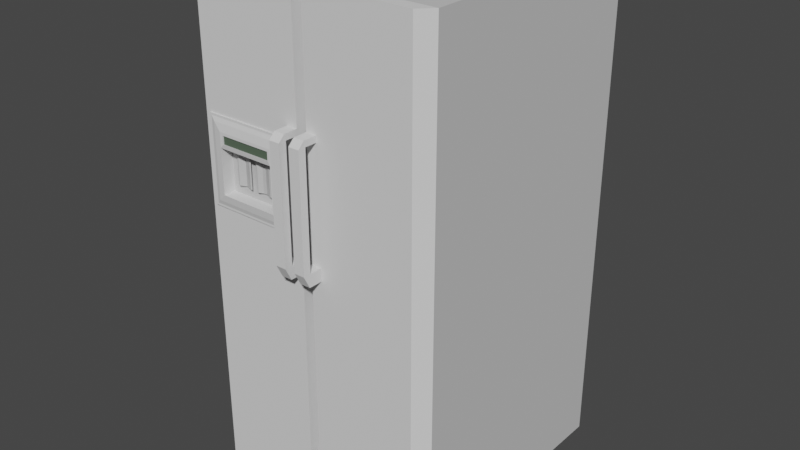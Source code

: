 # Source: Fridge.blend  (saved by Blender 2.83.19; exported with 4.5.12 LTS)
import bpy
from mathutils import Matrix  # noqa: F401  (used for matrix-valued properties, if any)

bpy.ops.wm.read_factory_settings(use_empty=True)
scene = bpy.context.scene
scene.name = 'Scene'

# ---- collections
col_collection = bpy.data.collections.new('Collection'); scene.collection.children.link(col_collection)

# ---- materials (node trees are filled in below, after node groups)
mat_base = bpy.data.materials.new('Base')
mat_base.use_transparent_shadow = False
mat_base.diffuse_color = (0.5926, 0.5926, 0.5926, 1.0)
mat_base.roughness = 1.0
mat_base.specular_intensity = 0.0
mat_steel = bpy.data.materials.new('Steel')
mat_steel.use_transparent_shadow = False
mat_steel.diffuse_color = (0.7484, 0.7484, 0.7484, 1.0)
mat_steel.specular_intensity = 1.0
mat_steel.metallic = 1.0
mat_panel = bpy.data.materials.new('Panel')
mat_panel.use_transparent_shadow = False
mat_panel.diffuse_color = (0.09306, 0.1301, 0.09084, 1.0)
mat_panel.specular_intensity = 1.0
mat_panel.metallic = 1.0

# ---- material node trees

# ---- world
world_world = bpy.data.worlds.new('World'); scene.world = world_world
world_world.use_nodes = True; world_world.node_tree.nodes.clear()
_N = world_world.node_tree.nodes; _L = world_world.node_tree.links
n0 = _N.new('ShaderNodeOutputWorld'); n0.name = 'World Output'; n0.location = (300, 300)
n1 = _N.new('ShaderNodeBackground'); n1.name = 'Background'; n1.location = (10, 300)
n1.inputs[0].default_value = (0.05088, 0.05088, 0.05088, 1.0)
_L.new(n1.outputs[0], n0.inputs[0])
n0.is_active_output = True
world_world.color = (0.05088, 0.05088, 0.05088)
world_world.use_sun_shadow = False
world_world.sun_shadow_jitter_overblur = 0.0

# ---- meshes
me_fridge = bpy.data.meshes.new('Fridge')
me_fridge.from_pydata([(-1.0, 1.0, 0.0), (1.0, 1.0, 0.0), (1.0, 1.0, 4.0), (-1.0, 1.0, 4.0), (-0.04167, -1.0, 0.0), (-0.04167, -1.0, 4.0), (0.04167, -1.0, 0.0), (0.04167, -1.0, 4.0), (1.0, -1.0, 0.0), (-1.0, -1.0, 0.0), (1.0, -1.0, 4.0), (-1.0, -1.0, 4.0)], [], [(8, 1, 2, 10), (9, 11, 3, 0), (7, 5, 4, 6), (1, 8, 6, 4, 9, 0), (3, 11, 5, 7, 10, 2), (2, 1, 0, 3)])
_uv = me_fridge.uv_layers.new(name='UVMap')
_uv.uv.foreach_set('vector', [1.0, 0.0, 0.0, 0.0, 0.0, 0.0, 1.0, 0.0, 1.0, 0.0, 1.0, 0.0, 0.0, 0.0, 0.0, 0.0, 1.0, 0.4792, 1.0, 0.4792, 1.0, 0.4792, 1.0, 0.4792, 0.0, 0.0, 1.0, 0.0, 1.0, 0.4792, 1.0, 0.4792, 1.0, 0.0, 0.0, 0.0, 0.0, 0.0, 1.0, 0.0, 1.0, 0.4792, 1.0, 0.4792, 1.0, 0.0, 0.0, 0.0, 0.0, 0.0, 0.0, 0.0, 0.0, 0.0, 0.0, 0.0])
me_fridge.materials.append(mat_base)
me_fridge.use_remesh_fix_poles = True
me_fridge.use_remesh_preserve_attributes = False
me_fridge.use_mirror_vertex_groups = False
me_fridge.update()
me_door = bpy.data.meshes.new('Door')
me_door.from_pydata([(-0.04167, -1.0, 0.0), (-0.04167, -1.0, 4.0), (0.04167, -1.0, 0.0), (0.04167, -1.0, 4.0), (1.0, -1.0, 0.0), (-1.0, -1.0, 0.0), (1.0, -1.0, 4.0), (-1.0, -1.0, 4.0), (0.04167, -1.1, 0.0), (0.04167, -1.1, 4.0), (-0.04167, -1.1, 0.0), (-0.04167, -1.1, 4.0), (0.9, -1.1, 0.0), (-0.9, -1.1, 0.0), (0.9, -1.1, 4.0), (-0.9, -1.1, 4.0), (-0.04167, -1.1, 2.0), (-0.04167, -1.1, 2.1), (-0.04167, -1.1, 3.05), (-0.04167, -1.1, 3.002), (-0.1275, -1.1, 2.0), (-0.1275, -1.1, 2.1), (-0.1275, -1.1, 3.05), (-0.1275, -1.1, 3.002), (-0.04167, -1.2, 2.1), (-0.04167, -1.2, 3.002), (-0.1275, -1.2, 2.1), (-0.1275, -1.2, 3.002), (-0.04167, -1.212, 2.0), (-0.04167, -1.262, 2.1), (-0.04167, -1.262, 3.002), (-0.04167, -1.212, 3.05), (-0.1275, -1.212, 2.0), (-0.1275, -1.262, 2.1), (-0.1275, -1.212, 3.05), (-0.1275, -1.262, 3.002), (0.04167, -1.1, 2.0), (0.04167, -1.1, 2.1), (0.04167, -1.1, 3.05), (0.04167, -1.1, 3.002), (0.1275, -1.1, 2.0), (0.1275, -1.1, 2.1), (0.1275, -1.1, 3.05), (0.1275, -1.1, 3.002), (0.04167, -1.2, 2.1), (0.04167, -1.2, 3.002), (0.1275, -1.2, 2.1), (0.1275, -1.2, 3.002), (0.04167, -1.212, 2.0), (0.04167, -1.262, 2.1), (0.04167, -1.262, 3.002), (0.04167, -1.212, 3.05), (0.1275, -1.212, 2.0), (0.1275, -1.262, 2.1), (0.1275, -1.212, 3.05), (0.1275, -1.262, 3.002), (-0.128, -1.1, 3.002), (-0.8614, -1.1, 2.964), (-0.8614, -1.1, 2.269), (-0.1666, -1.1, 2.964), (-0.1666, -1.1, 2.269), (-0.8614, -1.11, 2.964), (-0.8614, -1.11, 2.269), (-0.1666, -1.11, 2.964), (-0.1666, -1.11, 2.269), (-0.844, -1.11, 2.947), (-0.844, -1.11, 2.287), (-0.184, -1.11, 2.947), (-0.184, -1.11, 2.287), (-0.811, -1.12, 2.914), (-0.811, -1.12, 2.32), (-0.217, -1.12, 2.914), (-0.217, -1.12, 2.32), (-0.2535, -1.11, 2.964), (-0.514, -1.11, 2.964), (-0.2665, -1.11, 2.947), (-0.514, -1.11, 2.947)], [], [(41, 46, 47, 43, 42, 54, 55, 53, 52, 40), (22, 34, 31, 18), (0, 10, 16, 28, 29, 24, 17, 19, 25, 30, 31, 18, 11, 1), (2, 3, 9, 38, 51, 50, 45, 39, 37, 44, 49, 48, 36, 8), (43, 39, 37, 41, 40, 36, 8, 12, 14, 9, 38, 42), (16, 28, 32, 20), (50, 55, 53, 49), (23, 19, 25, 27), (17, 21, 26, 24), (30, 31, 34, 35), (28, 29, 33, 32), (42, 38, 51, 54), (24, 29, 30, 25), (5, 13, 15, 7), (36, 40, 52, 48), (43, 47, 45, 39), (37, 44, 46, 41), (50, 55, 54, 51), (48, 52, 53, 49), (4, 6, 14, 12), (44, 45, 50, 49), (35, 30, 29, 33), (6, 3, 9, 14), (2, 4, 12, 8), (15, 11, 1, 7), (0, 10, 13, 5), (35, 34, 22, 23, 27, 26, 21, 20, 32, 33), (58, 60, 64, 62), (57, 58, 62, 61), (59, 57, 61, 74, 73, 63), (65, 66, 70, 69), (60, 58, 57, 59, 56, 23, 22, 18, 11, 15, 13, 10, 16, 20, 21, 17), (67, 71, 72, 68), (59, 63, 64, 60), (17, 19, 56, 59, 60), (68, 72, 70, 66), (65, 76, 74, 61, 62, 64, 63, 73, 75, 67, 68, 66), (74, 76, 75, 73), (69, 71, 67, 75, 76, 65)])
_uv = me_door.uv_layers.new(name='UVMap')
_uv.uv.foreach_set('vector', [1.0, 0.4313, 0.0, 0.0, 1.0, 0.4313, 1.0, 0.4313, 1.0, 0.4313, 1.0, 0.4313, 0.0, 0.0, 1.0, 0.4313, 1.0, 0.4313, 1.0, 0.4313, 1.0, 0.4313, 1.0, 0.4313, 1.0, 0.4792, 1.0, 0.4792, 1.0, 0.4792, 1.0, 0.4792, 1.0, 0.4792, 1.0, 0.4792, 1.0, 0.4792, 1.0, 0.4792, 1.0, 0.4792, 1.0, 0.4792, 1.0, 0.4792, 1.0, 0.4792, 1.0, 0.4792, 1.0, 0.4792, 1.0, 0.4792, 1.0, 0.4792, 1.0, 0.4792, 1.0, 0.4792, 1.0, 0.4792, 1.0, 0.4792, 1.0, 0.4792, 1.0, 0.4792, 1.0, 0.4792, 1.0, 0.4792, 1.0, 0.4792, 1.0, 0.4792, 1.0, 0.4792, 1.0, 0.4792, 1.0, 0.4792, 1.0, 0.4792, 1.0, 0.4313, 1.0, 0.4792, 1.0, 0.4792, 1.0, 0.4313, 1.0, 0.4313, 1.0, 0.4792, 1.0, 0.4792, 1.0, 0.0, 1.0, 0.0, 1.0, 0.4792, 1.0, 0.4792, 1.0, 0.4313, 1.0, 0.4792, 1.0, 0.4792, 1.0, 0.4313, 1.0, 0.4313, 1.0, 0.4792, 1.0, 0.4313, 1.0, 0.4313, 1.0, 0.4792, 1.0, 0.4313, 1.0, 0.4792, 1.0, 0.4792, 1.0, 0.4313, 1.0, 0.4792, 1.0, 0.4313, 1.0, 0.4313, 1.0, 0.4792, 1.0, 0.4792, 1.0, 0.4792, 1.0, 0.4313, 1.0, 0.4313, 1.0, 0.4792, 1.0, 0.4792, 1.0, 0.4313, 1.0, 0.4313, 1.0, 0.4313, 1.0, 0.4792, 1.0, 0.4792, 1.0, 0.4313, 0.0, 0.0, 0.0, 0.0, 0.0, 0.0, 0.0, 0.0, 1.0, 0.0, 1.0, 0.0, 1.0, 0.0, 1.0, 0.0, 1.0, 0.4792, 1.0, 0.4313, 1.0, 0.4313, 1.0, 0.4792, 1.0, 0.4313, 1.0, 0.4313, 1.0, 0.4792, 1.0, 0.4792, 1.0, 0.4792, 1.0, 0.4792, 1.0, 0.4313, 1.0, 0.4313, 1.0, 0.4792, 1.0, 0.4313, 1.0, 0.4313, 1.0, 0.4792, 1.0, 0.4792, 1.0, 0.4313, 1.0, 0.4313, 1.0, 0.4792, 1.0, 0.0, 1.0, 0.0, 1.0, 0.0, 1.0, 0.0, 0.0, 0.0, 0.0, 0.0, 0.0, 0.0, 0.0, 0.0, 1.0, 0.4313, 1.0, 0.4792, 1.0, 0.4792, 1.0, 0.4313, 1.0, 0.0, 1.0, 0.4792, 1.0, 0.4792, 1.0, 0.0, 1.0, 0.4792, 1.0, 0.0, 1.0, 0.0, 1.0, 0.4792, 1.0, 0.0, 1.0, 0.4792, 1.0, 0.4792, 1.0, 0.0, 1.0, 0.4792, 1.0, 0.4792, 1.0, 0.0, 1.0, 0.0, 1.0, 0.4313, 1.0, 0.4313, 1.0, 0.4313, 1.0, 0.4313, 0.0, 0.0, 1.0, 0.4313, 1.0, 0.4313, 1.0, 0.4313, 1.0, 0.4313, 0.0, 0.0, 1.0, 0.0, 1.0, 0.431, 1.0, 0.431, 1.0, 0.0, 1.0, 0.0, 1.0, 0.0, 1.0, 0.0, 1.0, 0.0, 1.0, 0.431, 1.0, 0.0, 1.0, 0.0, 1.0, 0.2155, 1.0, 0.3771, 1.0, 0.431, 1.0, 0.0, 1.0, 0.0, 1.0, 0.0, 1.0, 0.0, 1.0, 0.431, 1.0, 0.0, 1.0, 0.0, 1.0, 0.431, 1.0, 0.431, 1.0, 0.4313, 1.0, 0.4313, 1.0, 0.4792, 1.0, 0.4792, 1.0, 0.0, 1.0, 0.0, 1.0, 0.4792, 1.0, 0.4792, 1.0, 0.4313, 1.0, 0.4313, 1.0, 0.4792, 1.0, 0.431, 1.0, 0.431, 1.0, 0.431, 1.0, 0.431, 1.0, 0.431, 1.0, 0.431, 1.0, 0.431, 1.0, 0.431, 1.0, 0.4792, 1.0, 0.4792, 1.0, 0.431, 1.0, 0.431, 1.0, 0.431, 1.0, 0.431, 1.0, 0.431, 1.0, 0.0, 1.0, 0.0, 1.0, 0.0, 1.0, 0.2155, 1.0, 0.2155, 1.0, 0.0, 1.0, 0.0, 1.0, 0.431, 1.0, 0.431, 1.0, 0.3771, 1.0, 0.3771, 1.0, 0.431, 1.0, 0.431, 1.0, 0.0, 1.0, 0.2155, 1.0, 0.2155, 1.0, 0.3771, 1.0, 0.3771, 1.0, 0.0, 1.0, 0.431, 1.0, 0.431, 1.0, 0.3771, 1.0, 0.2155, 1.0, 0.0])
me_door.materials.append(mat_steel)
me_door.use_remesh_fix_poles = True
me_door.use_remesh_preserve_attributes = False
me_door.use_mirror_vertex_groups = False
me_door.update()
me_dispenser = bpy.data.meshes.new('Dispenser')
me_dispenser.from_pydata([(-0.7247, -1.12, 2.832), (-0.297, -1.12, 2.764), (-0.3715, -1.13, 2.735), (-0.297, -1.13, 2.764), (-0.7516, -1.13, 2.735), (-0.7516, -1.03, 2.735), (-0.4665, -1.13, 2.735), (-0.4181, -1.114, 2.735), (-0.4181, -1.114, 2.725), (-0.4126, -1.096, 2.715), (-0.4505, -1.079, 2.715), (-0.4377, -1.072, 2.765), (-0.4188, -1.081, 2.765), (-0.438, -1.062, 2.765), (-0.4354, -1.062, 2.765), (-0.438, -1.062, 2.715), (-0.4281, -1.055, 2.715), (-0.422, -1.055, 2.715), (-0.4281, -1.055, 2.765), (-0.422, -1.055, 2.765), (-0.4122, -1.064, 2.765), (-0.409, -1.064, 2.765), (-0.409, -1.064, 2.715), (-0.4191, -1.044, 2.715), (-0.393, -1.063, 2.715), (-0.412, -1.044, 2.705), (-0.3632, -1.063, 2.705), (-0.412, -1.044, 2.455), (-0.4426, -1.045, 2.455), (-0.3632, -1.063, 2.455), (-0.3469, -1.063, 2.455), (-0.408, -1.038, 2.455), (-0.4792, -1.059, 2.705), (-0.4919, -1.058, 2.705), (-0.4462, -1.039, 2.455), (-0.4792, -1.059, 2.455), (-0.4426, -1.045, 2.705), (-0.4313, -1.045, 2.715), (-0.7516, -1.03, 2.379), (-0.6566, -1.03, 2.735), (-0.5615, -1.03, 2.735), (-0.6082, -1.114, 2.735), (-0.6436, -1.079, 2.715), (-0.6432, -1.056, 2.715), (-0.6084, -1.104, 2.715), (-0.5751, -1.058, 2.715), (-0.5819, -1.06, 2.715), (-0.6107, -1.04, 2.705), (-0.611, -1.033, 2.705), (-0.5544, -1.06, 2.705), (-0.5924, -1.074, 2.715), (-0.5922, -1.063, 2.765), (-0.5924, -1.074, 2.765), (-0.5956, -1.064, 2.765), (-0.6097, -1.053, 2.765), (-0.6228, -1.063, 2.765), (-0.6364, -1.059, 2.715), (-0.6262, -1.062, 2.765), (-0.6265, -1.073, 2.765), (-0.6089, -1.086, 2.765), (-0.5544, -1.06, 2.455), (-0.6107, -1.04, 2.455), (-0.6633, -1.059, 2.455), (-0.6768, -1.056, 2.705), (-0.6633, -1.059, 2.705), (-0.2764, -1.03, 2.379), (-0.3845, -1.081, 2.735), (-0.4535, -1.079, 2.735), (-0.3943, -1.078, 2.715), (-0.4523, -1.073, 2.715), (-0.4377, -1.072, 2.715), (-0.4188, -1.081, 2.715), (-0.4386, -1.069, 2.715), (-0.4386, -1.069, 2.765), (-0.4354, -1.062, 2.715), (-0.4122, -1.064, 2.715), (-0.4096, -1.072, 2.715), (-0.3995, -1.063, 2.715), (-0.3469, -1.063, 2.705), (-0.408, -1.038, 2.705), (-0.4175, -1.038, 2.715), (-0.4328, -1.039, 2.715), (-0.451, -1.058, 2.715), (-0.4199, -1.046, 2.735), (-0.4462, -1.039, 2.705), (-0.4919, -1.058, 2.455), (-0.4459, -1.059, 2.715), (-0.4096, -1.072, 2.765), (-0.6435, -1.079, 2.735), (-0.6099, -1.046, 2.735), (-0.5755, -1.081, 2.715), (-0.6082, -1.114, 2.725), (-0.5746, -1.081, 2.735), (-0.6103, -1.033, 2.715), (-0.5407, -1.058, 2.705), (-0.5922, -1.063, 2.715), (-0.5956, -1.064, 2.715), (-0.6097, -1.053, 2.715), (-0.6228, -1.063, 2.715), (-0.6262, -1.062, 2.715), (-0.6101, -1.04, 2.715), (-0.6265, -1.073, 2.715), (-0.6089, -1.086, 2.715), (-0.5407, -1.058, 2.455), (-0.611, -1.033, 2.455), (-0.6768, -1.056, 2.455), (-0.811, -1.12, 2.914), (-0.811, -1.12, 2.32), (-0.217, -1.12, 2.914), (-0.217, -1.12, 2.32), (-0.7516, -1.13, 2.854), (-0.7516, -1.13, 2.379), (-0.2764, -1.13, 2.379), (-0.2764, -1.13, 2.735), (-0.2764, -1.03, 2.735), (-0.2764, -1.13, 2.854), (-0.297, -1.13, 2.832), (-0.7247, -1.13, 2.832), (-0.7247, -1.13, 2.764), (-0.297, -1.12, 2.832), (-0.7247, -1.12, 2.764)], [], [(119, 0, 120, 1), (2, 66, 83, 67, 7, 6, 4, 5, 39, 88, 41, 92, 89, 40, 114, 113), (6, 2, 113, 3, 118, 4), (2, 6, 7, 66), (7, 9, 68, 66), (7, 67, 8), (8, 9, 7), (8, 67, 9), (67, 10, 9), (10, 67, 69), (20, 21, 87, 12, 11, 73, 13, 14, 18, 19), (72, 15, 13, 73), (15, 74, 14, 13), (74, 16, 18, 14), (16, 17, 19, 18), (17, 75, 20, 19), (75, 22, 21, 20), (22, 76, 87, 21), (77, 23, 25), (24, 77, 25), (26, 24, 25), (26, 25, 27, 29), (36, 28, 27, 25, 23), (85, 34, 31, 30, 29, 27, 28, 35), (78, 26, 29, 30), (78, 24, 26), (32, 33, 85, 35), (36, 32, 35, 28), (86, 32, 36), (86, 82, 32), (37, 86, 36), (37, 36, 23), (66, 68, 24), (65, 114, 40, 39, 5, 38), (39, 40, 89, 88), (88, 44, 41), (88, 42, 44), (90, 92, 44), (92, 91, 44), (92, 41, 91), (92, 90, 45), (45, 46, 47), (49, 45, 47), (94, 45, 49), (95, 50, 52, 51), (96, 95, 51, 53), (53, 51, 52, 59, 58, 57, 55, 54), (97, 96, 53, 54), (98, 97, 54, 55), (99, 98, 55, 57), (47, 100, 56), (47, 56, 43), (46, 100, 47), (49, 47, 61, 60), (94, 49, 60, 103), (104, 103, 60, 61, 62, 105), (64, 63, 105, 62), (64, 47, 43), (47, 64, 62, 61), (64, 43, 48), (118, 3, 1, 120), (77, 24, 68, 9, 10, 70, 71, 76, 22), (82, 86, 37, 23, 77, 22, 75, 17, 16, 74, 15, 72, 70, 10, 69), (71, 70, 11, 12), (70, 72, 73, 11), (79, 78, 30, 31), (24, 78, 79), (80, 24, 79), (81, 80, 79), (79, 31, 34, 84, 81), (83, 80, 81), (82, 81, 84), (67, 83, 81, 82), (84, 33, 32), (82, 84, 32), (33, 84, 34, 85), (83, 66, 24, 80), (67, 82, 69), (76, 71, 12, 87), (43, 88, 89), (42, 88, 43), (44, 91, 41), (45, 90, 44, 42, 43, 99, 101, 102, 50, 95), (89, 92, 45), (93, 45, 48), (93, 89, 45), (46, 45, 95, 96), (45, 94, 48), (56, 100, 46, 96, 97, 98), (43, 56, 98, 99), (101, 99, 57, 58), (102, 101, 58, 59), (50, 102, 59, 52), (48, 94, 103, 104), (63, 48, 104, 105), (63, 64, 48), (43, 93, 48), (93, 43, 89), (106, 107, 111, 4, 110), (109, 112, 111, 107), (4, 111, 38, 5), (113, 114, 65, 112), (109, 108, 115, 113, 112), (112, 65, 38, 111), (108, 106, 110, 115), (3, 116, 119, 1), (115, 110, 4, 118, 117, 116, 3, 113), (116, 117, 0, 119), (117, 118, 120, 0)])
me_dispenser.polygons.foreach_set('material_index', [0, 1, 1, 1, 1, 1, 1, 1, 1, 1, 1, 1, 1, 1, 1, 1, 1, 1, 1, 1, 1, 1, 1, 1, 1, 1, 1, 1, 1, 1, 1, 1, 1, 1, 1, 1, 1, 1, 1, 1, 1, 1, 1, 1, 1, 1, 1, 1, 1, 1, 1, 1, 1, 1, 1, 1, 1, 1, 1, 1, 1, 1, 1, 1, 1, 1, 1, 1, 1, 1, 1, 1, 1, 1, 1, 1, 1, 1, 1, 1, 1, 1, 1, 1, 1, 1, 1, 1, 1, 1, 1, 1, 1, 1, 1, 1, 1, 1, 2, 2, 2, 2, 2, 2, 2, 2, 2, 2, 2])
_uv = me_dispenser.uv_layers.new(name='UVMap')
_uv.uv.foreach_set('vector', [1.0, 0.431, 1.0, 0.0, 0.0, 0.0, 1.0, 0.431, 0.0, 0.0, 0.0, 0.0, 0.0, 0.0, 0.0, 0.0, 0.0, 0.0, 0.0, 0.0, 0.0, 0.0, 0.0, 0.0, 0.0, 0.0, 0.0, 0.0, 0.0, 0.0, 0.0, 0.0, 0.0, 0.0, 0.0, 0.0, 0.0, 0.0, 0.0, 0.0, 0.0, 0.0, 0.0, 0.0, 0.0, 0.0, 0.0, 0.0, 0.0, 0.0, 0.0, 0.0, 0.0, 0.0, 0.0, 0.0, 0.0, 0.0, 0.0, 0.0, 0.0, 0.0, 0.0, 0.0, 0.0, 0.0, 0.0, 0.0, 0.0, 0.0, 0.0, 0.0, 0.0, 0.0, 0.0, 0.0, 0.0, 0.0, 0.0, 0.0, 0.0, 0.0, 0.0, 0.0, 0.0, 0.0, 0.0, 0.0, 0.0, 0.0, 0.0, 0.0, 0.0, 0.0, 0.0, 0.0, 0.0, 0.0, 0.0, 0.0, 0.0, 0.0, 0.0, 0.0, 0.0, 0.0, 0.0, 0.0, 0.0, 0.0, 0.0, 0.0, 0.0, 0.0, 0.0, 0.0, 0.0, 0.0, 0.0, 0.0, 0.0, 0.0, 0.0, 0.0, 0.0, 0.0, 0.0, 0.0, 0.0, 0.0, 0.0, 0.0, 0.0, 0.0, 0.0, 0.0, 0.0, 0.0, 0.0, 0.0, 0.0, 0.0, 0.0, 0.0, 0.0, 0.0, 0.0, 0.0, 0.0, 0.0, 0.0, 0.0, 0.0, 0.0, 0.0, 0.0, 0.0, 0.0, 0.0, 0.0, 0.0, 0.0, 0.0, 0.0, 0.0, 0.0, 0.0, 0.0, 0.0, 0.0, 0.0, 0.0, 0.0, 0.0, 0.0, 0.0, 0.0, 0.0, 0.0, 0.0, 0.0, 0.0, 0.0, 0.0, 0.0, 0.0, 0.0, 0.0, 0.0, 0.0, 0.0, 0.0, 0.0, 0.0, 0.0, 0.0, 0.0, 0.0, 0.0, 0.0, 0.0, 0.0, 0.0, 0.0, 0.0, 0.0, 0.0, 0.0, 0.0, 0.0, 0.0, 0.0, 0.0, 0.0, 0.0, 0.0, 0.0, 0.0, 0.0, 0.0, 0.0, 0.0, 0.0, 0.0, 0.0, 0.0, 0.0, 0.0, 0.0, 0.0, 0.0, 0.0, 0.0, 0.0, 0.0, 0.0, 0.0, 0.0, 0.0, 0.0, 0.0, 0.0, 0.0, 0.0, 0.0, 0.0, 0.0, 0.0, 0.0, 0.0, 0.0, 0.0, 0.0, 0.0, 0.0, 0.0, 0.0, 0.0, 0.0, 0.0, 0.0, 0.0, 0.0, 0.0, 0.0, 0.0, 0.0, 0.0, 0.0, 0.0, 0.0, 0.0, 0.0, 0.0, 0.0, 0.0, 0.0, 0.0, 0.0, 0.0, 0.0, 0.0, 0.0, 0.0, 0.0, 0.0, 0.0, 0.0, 0.0, 0.0, 0.0, 0.0, 0.0, 0.0, 0.0, 0.0, 0.0, 0.0, 0.0, 0.0, 0.0, 0.0, 0.0, 0.0, 0.0, 0.0, 0.0, 0.0, 0.0, 0.0, 0.0, 0.0, 0.0, 0.0, 0.0, 0.0, 0.0, 0.0, 0.0, 0.0, 0.0, 0.0, 0.0, 0.0, 0.0, 0.0, 0.0, 0.0, 0.0, 0.0, 0.0, 0.0, 0.0, 0.0, 0.0, 0.0, 0.0, 0.0, 0.0, 0.0, 0.0, 0.0, 0.0, 0.0, 0.0, 0.0, 0.0, 0.0, 0.0, 0.0, 0.0, 0.0, 0.0, 0.0, 0.0, 0.0, 0.0, 0.0, 0.0, 0.0, 0.0, 0.0, 0.0, 0.0, 0.0, 0.0, 0.0, 0.0, 0.0, 0.0, 0.0, 0.0, 0.0, 0.0, 0.0, 0.0, 0.0, 0.0, 0.0, 0.0, 0.0, 0.0, 0.0, 0.0, 0.0, 0.0, 0.0, 0.0, 0.0, 0.0, 0.0, 0.0, 0.0, 0.0, 0.0, 0.0, 0.0, 0.0, 0.0, 0.0, 0.0, 0.0, 0.0, 0.0, 0.0, 0.0, 0.0, 0.0, 0.0, 0.0, 0.0, 0.0, 0.0, 0.0, 0.0, 0.0, 0.0, 0.0, 0.0, 0.0, 0.0, 0.0, 0.0, 0.0, 0.0, 0.0, 0.0, 0.0, 0.0, 0.0, 0.0, 0.0, 0.0, 0.0, 0.0, 0.0, 0.0, 0.0, 0.0, 0.0, 0.0, 0.0, 0.0, 0.0, 0.0, 0.0, 0.0, 0.0, 0.0, 0.0, 0.0, 0.0, 0.0, 0.0, 0.0, 0.0, 0.0, 0.0, 0.0, 0.0, 0.0, 0.0, 0.0, 0.0, 0.0, 0.0, 0.0, 0.0, 0.0, 0.0, 0.0, 0.0, 0.0, 0.0, 0.0, 0.0, 0.0, 0.0, 0.0, 0.0, 0.0, 0.0, 0.0, 0.0, 0.0, 0.0, 0.0, 0.0, 0.0, 0.0, 0.0, 0.0, 0.0, 0.0, 0.0, 0.0, 0.0, 0.0, 0.0, 0.0, 0.0, 0.0, 0.0, 0.0, 0.0, 0.0, 0.0, 0.0, 0.0, 0.0, 0.0, 0.0, 0.0, 0.0, 0.0, 0.0, 0.0, 0.0, 0.0, 0.0, 0.0, 0.0, 0.0, 0.0, 0.0, 0.0, 0.0, 0.0, 0.0, 0.0, 0.0, 0.0, 0.0, 0.0, 0.0, 0.0, 0.0, 0.0, 0.0, 0.0, 0.0, 0.0, 0.0, 0.0, 0.0, 0.0, 0.0, 0.0, 0.0, 0.0, 0.0, 0.0, 0.0, 0.0, 0.0, 0.0, 0.0, 0.0, 0.0, 0.0, 0.0, 0.0, 0.0, 0.0, 0.0, 0.0, 0.0, 0.0, 0.0, 0.0, 0.0, 0.0, 0.0, 0.0, 0.0, 0.0, 0.0, 0.0, 0.0, 0.0, 0.0, 0.0, 0.0, 0.0, 0.0, 0.0, 0.0, 0.0, 0.0, 0.0, 0.0, 0.0, 0.0, 0.0, 0.0, 0.0, 0.0, 0.0, 0.0, 0.0, 0.0, 0.0, 0.0, 0.0, 0.0, 0.0, 0.0, 0.0, 0.0, 0.0, 0.0, 0.0, 0.0, 0.0, 0.0, 0.0, 0.0, 0.0, 0.0, 0.0, 0.0, 0.0, 0.0, 0.0, 0.0, 0.0, 0.0, 0.0, 0.0, 0.0, 0.0, 0.0, 0.0, 0.0, 0.0, 0.0, 0.0, 0.0, 0.0, 0.0, 0.0, 0.0, 0.0, 0.0, 0.0, 0.0, 0.0, 0.0, 0.0, 0.0, 0.0, 0.0, 0.0, 0.0, 0.0, 0.0, 0.0, 0.0, 0.0, 0.0, 0.0, 0.0, 0.0, 0.0, 0.0, 0.0, 0.0, 0.0, 0.0, 0.0, 0.0, 0.0, 0.0, 0.0, 0.0, 0.0, 0.0, 0.0, 0.0, 0.0, 0.0, 0.0, 0.0, 0.0, 0.0, 0.0, 0.0, 0.0, 0.0, 0.0, 0.0, 0.0, 0.0, 0.0, 0.0, 0.0, 0.0, 0.0, 0.0, 0.0, 0.0, 0.0, 0.0, 0.0, 0.0, 0.0, 0.0, 0.0, 0.0, 0.0, 0.0, 0.0, 0.0, 0.0, 0.0, 0.0, 0.0, 0.0, 0.0, 0.0, 0.0, 0.0, 0.0, 0.0, 0.0, 0.0, 0.0, 0.0, 0.0, 0.0, 0.0, 0.0, 0.0, 0.0, 0.0, 0.0, 0.0, 0.0, 0.0, 0.0, 0.0, 0.0, 0.0, 0.0, 0.0, 0.0, 0.0, 0.0, 0.0, 0.0, 0.0, 0.0, 0.0, 0.0, 0.0, 0.0, 0.0, 0.0, 0.0, 0.0, 0.0, 0.0, 0.0, 0.0, 0.0, 0.0, 0.0, 0.0, 0.0, 0.0, 0.0, 0.0, 0.0, 0.0, 0.0, 0.0, 0.0, 0.0, 0.0, 0.0, 0.0, 0.0, 0.0, 0.0, 0.0, 0.0, 0.0, 0.0, 0.0, 0.0, 0.0, 0.0, 0.0, 0.0, 0.0, 0.0, 0.0, 0.0, 0.0, 0.0, 0.0, 0.0, 0.0, 0.0, 0.0, 0.0, 0.0, 0.0, 1.0, 0.0, 1.0, 0.0, 1.0, 0.0, 1.0, 0.0, 1.0, 0.0, 1.0, 0.431, 1.0, 0.431, 1.0, 0.0, 1.0, 0.0, 1.0, 0.0, 1.0, 0.0, 1.0, 0.0, 1.0, 0.0, 1.0, 0.431, 1.0, 0.431, 1.0, 0.431, 1.0, 0.431, 1.0, 0.431, 1.0, 0.431, 1.0, 0.431, 1.0, 0.431, 1.0, 0.431, 1.0, 0.431, 1.0, 0.431, 1.0, 0.0, 1.0, 0.0, 1.0, 0.431, 1.0, 0.0, 1.0, 0.0, 1.0, 0.431, 1.0, 0.431, 1.0, 0.431, 1.0, 0.431, 1.0, 0.431, 1.0, 0.431, 1.0, 0.0, 1.0, 0.0, 1.0, 0.0, 1.0, 0.0, 1.0, 0.431, 1.0, 0.431, 1.0, 0.431, 1.0, 0.431, 1.0, 0.0, 1.0, 0.0, 1.0, 0.431, 1.0, 0.0, 1.0, 0.0, 1.0, 0.0, 1.0, 0.0])
me_dispenser.materials.append(mat_panel)
me_dispenser.materials.append(mat_base)
me_dispenser.materials.append(mat_steel)
me_dispenser.use_remesh_fix_poles = True
me_dispenser.use_remesh_preserve_attributes = False
me_dispenser.use_mirror_vertex_groups = False
me_dispenser.update()

# ---- objects
ob_fridge = bpy.data.objects.new('Fridge', me_fridge)
ob_door = bpy.data.objects.new('Door', me_door)
ob_dispenser = bpy.data.objects.new('Dispenser', me_dispenser)

# ---- transforms, parenting, visibility, modifiers, constraints
ob_fridge.location = (0.0, 0.0, 0.0)
ob_fridge.lineart.crease_threshold = 0.0
ob_door.parent = ob_fridge
ob_door.location = (0.0, 0.0, 0.0)
ob_door.lineart.crease_threshold = 0.0
ob_dispenser.parent = ob_fridge
ob_dispenser.location = (0.0, 0.0, 0.0)
ob_dispenser.lineart.crease_threshold = 0.0

# ---- collection membership
col_collection.objects.link(ob_fridge)
col_collection.objects.link(ob_door)
col_collection.objects.link(ob_dispenser)

# ---- scene / render settings (as saved in the file)
scene.frame_start = 1; scene.frame_end = 250; scene.frame_set(1)
scene.render.engine = 'BLENDER_EEVEE_NEXT'
scene.cycles.use_denoising = False
scene.cycles.samples = 128
scene.cycles.sampling_pattern = 'TABULATED_SOBOL'
scene.cycles.use_adaptive_sampling = False
scene.cycles.use_light_tree = False
scene.view_settings.view_transform = 'Filmic'
bpy.context.view_layer.update()

# ---- added for rendering (the .blend has no active camera and no usable light): camera, sun
cam_auto = bpy.data.cameras.new('AutoCamera')
cam_auto.lens = 50.0
cam_auto.sensor_width = 36.0
cam_auto.clip_end = 1000.0
ob_auto_camera = bpy.data.objects.new('AutoCamera', cam_auto)
scene.collection.objects.link(ob_auto_camera)
ob_auto_camera.location = (4.6369, -5.69528, 5.70952)
ob_auto_camera.rotation_euler = (1.09748, -7.21219e-08, 0.694738)
scene.camera = ob_auto_camera
light_auto_sun = bpy.data.lights.new('AutoSun', 'SUN')
light_auto_sun.energy = 3.0
light_auto_sun.angle = 0.0523599
ob_auto_sun = bpy.data.objects.new('AutoSun', light_auto_sun)
scene.collection.objects.link(ob_auto_sun)
ob_auto_sun.rotation_euler = (0.872665, 0.174533, 0.523599)
bpy.context.view_layer.update()
